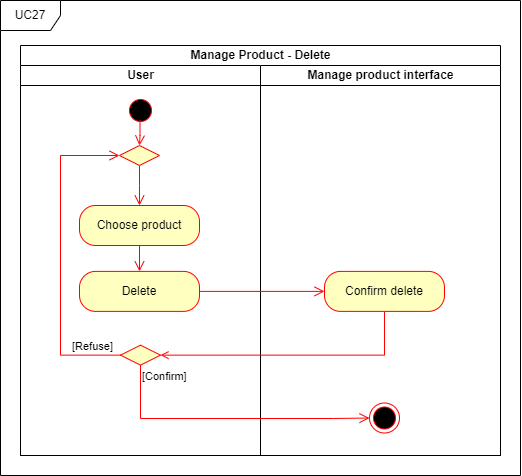

The diagram above was exported from draw.io. Its source (the exported page's mxGraphModel, read from the mxfile embedded in the PNG):
<mxGraphModel dx="2376" dy="2964" grid="1" gridSize="10" guides="1" tooltips="1" connect="1" arrows="1" fold="1" page="1" pageScale="1" pageWidth="850" pageHeight="1100" math="0" shadow="0">
  <root>
    <mxCell id="0" />
    <mxCell id="1" parent="0" />
    <mxCell id="2" value="Manage Product - Delete" style="swimlane;childLayout=stackLayout;resizeParent=1;resizeParentMax=0;startSize=20;html=1;" vertex="1" parent="1">
      <mxGeometry x="340" y="-915" width="480" height="410" as="geometry" />
    </mxCell>
    <mxCell id="3" value="User" style="swimlane;startSize=20;html=1;" vertex="1" parent="2">
      <mxGeometry y="20" width="240" height="390" as="geometry" />
    </mxCell>
    <mxCell id="4" value="Manage product interface" style="swimlane;startSize=20;html=1;" vertex="1" parent="2">
      <mxGeometry x="240" y="20" width="240" height="390" as="geometry" />
    </mxCell>
    <mxCell id="5" value="UC27" style="shape=umlFrame;whiteSpace=wrap;html=1;pointerEvents=0;" vertex="1" parent="1">
      <mxGeometry x="320" y="-960" width="520" height="475" as="geometry" />
    </mxCell>
    <mxCell id="6" value="" style="ellipse;html=1;shape=startState;fillColor=#000000;strokeColor=#ff0000;" vertex="1" parent="1">
      <mxGeometry x="444.99999999999955" y="-865" width="30" height="30" as="geometry" />
    </mxCell>
    <mxCell id="7" value="" style="edgeStyle=orthogonalEdgeStyle;html=1;verticalAlign=bottom;endArrow=open;endSize=8;strokeColor=#ff0000;rounded=0;entryX=0.5;entryY=0;entryDx=0;entryDy=0;exitX=0.484;exitY=0.813;exitDx=0;exitDy=0;exitPerimeter=0;" edge="1" source="6" target="9" parent="1">
      <mxGeometry relative="1" as="geometry">
        <mxPoint x="460" y="-812.15" as="targetPoint" />
        <mxPoint x="460" y="-795" as="sourcePoint" />
        <Array as="points" />
      </mxGeometry>
    </mxCell>
    <mxCell id="8" value="Choose product" style="rounded=1;whiteSpace=wrap;html=1;arcSize=40;fontColor=#000000;fillColor=#ffffc0;strokeColor=#ff0000;" vertex="1" parent="1">
      <mxGeometry x="399" y="-755" width="120" height="40" as="geometry" />
    </mxCell>
    <mxCell id="9" value="" style="rhombus;whiteSpace=wrap;html=1;fontColor=#000000;fillColor=#ffffc0;strokeColor=#ff0000;" vertex="1" parent="1">
      <mxGeometry x="439" y="-815" width="40" height="20" as="geometry" />
    </mxCell>
    <mxCell id="10" value="" style="ellipse;html=1;shape=endState;fillColor=#000000;strokeColor=#ff0000;" vertex="1" parent="1">
      <mxGeometry x="688.9999999999995" y="-557.5" width="30" height="30" as="geometry" />
    </mxCell>
    <mxCell id="11" value="Delete" style="rounded=1;whiteSpace=wrap;html=1;arcSize=40;fontColor=#000000;fillColor=#ffffc0;strokeColor=#ff0000;" vertex="1" parent="1">
      <mxGeometry x="399" y="-689.11" width="120" height="40" as="geometry" />
    </mxCell>
    <mxCell id="12" value="" style="edgeStyle=orthogonalEdgeStyle;html=1;verticalAlign=bottom;endArrow=open;endSize=8;strokeColor=#ff0000;rounded=0;exitX=1;exitY=0.5;exitDx=0;exitDy=0;" edge="1" source="11" target="16" parent="1">
      <mxGeometry relative="1" as="geometry">
        <mxPoint x="629" y="-645" as="targetPoint" />
        <mxPoint x="389" y="-615.3400000000001" as="sourcePoint" />
      </mxGeometry>
    </mxCell>
    <mxCell id="13" value="" style="edgeStyle=orthogonalEdgeStyle;html=1;verticalAlign=bottom;endArrow=open;endSize=8;strokeColor=#ff0000;rounded=0;entryX=0.5;entryY=0;entryDx=0;entryDy=0;exitX=0.5;exitY=1;exitDx=0;exitDy=0;" edge="1" source="8" target="11" parent="1">
      <mxGeometry relative="1" as="geometry">
        <mxPoint x="559" y="-685" as="targetPoint" />
        <mxPoint x="459" y="-685" as="sourcePoint" />
      </mxGeometry>
    </mxCell>
    <mxCell id="14" value="" style="rhombus;whiteSpace=wrap;html=1;fontColor=#000000;fillColor=#ffffc0;strokeColor=#ff0000;" vertex="1" parent="1">
      <mxGeometry x="440" y="-615.36" width="40" height="20" as="geometry" />
    </mxCell>
    <mxCell id="15" value="" style="edgeStyle=orthogonalEdgeStyle;html=1;verticalAlign=bottom;endArrow=open;endSize=8;strokeColor=#ff0000;rounded=0;entryX=0.5;entryY=0;entryDx=0;entryDy=0;exitX=0.5;exitY=1;exitDx=0;exitDy=0;" edge="1" source="9" target="8" parent="1">
      <mxGeometry relative="1" as="geometry">
        <mxPoint x="494" y="-757" as="targetPoint" />
        <mxPoint x="494" y="-823" as="sourcePoint" />
        <Array as="points">
          <mxPoint x="459" y="-775" />
          <mxPoint x="459" y="-775" />
        </Array>
      </mxGeometry>
    </mxCell>
    <mxCell id="16" value="Confirm delete" style="rounded=1;whiteSpace=wrap;html=1;arcSize=40;fontColor=#000000;fillColor=#ffffc0;strokeColor=#ff0000;" vertex="1" parent="1">
      <mxGeometry x="644" y="-689.11" width="120" height="40" as="geometry" />
    </mxCell>
    <mxCell id="17" style="edgeStyle=orthogonalEdgeStyle;rounded=0;orthogonalLoop=1;jettySize=auto;html=1;entryX=1;entryY=0.5;entryDx=0;entryDy=0;endArrow=open;endFill=0;strokeColor=#FF0000;exitX=0.5;exitY=1;exitDx=0;exitDy=0;" edge="1" source="16" target="14" parent="1">
      <mxGeometry relative="1" as="geometry">
        <mxPoint x="698.58" y="-635.01" as="sourcePoint" />
        <mxPoint x="698.5799999999996" y="-615.01" as="targetPoint" />
      </mxGeometry>
    </mxCell>
    <mxCell id="18" value="[Confirm]" style="edgeStyle=orthogonalEdgeStyle;html=1;align=left;verticalAlign=bottom;endArrow=open;endSize=8;strokeColor=#ff0000;rounded=0;exitX=0.5;exitY=1;exitDx=0;exitDy=0;entryX=0;entryY=0.5;entryDx=0;entryDy=0;" edge="1" source="14" target="10" parent="1">
      <mxGeometry x="-0.8558" relative="1" as="geometry">
        <mxPoint x="653" y="-474.5" as="targetPoint" />
        <mxPoint as="offset" />
        <mxPoint x="434" y="-537.5" as="sourcePoint" />
        <Array as="points">
          <mxPoint x="460" y="-542" />
          <mxPoint x="653" y="-542" />
        </Array>
      </mxGeometry>
    </mxCell>
    <mxCell id="19" value="[Refuse]" style="edgeStyle=orthogonalEdgeStyle;html=1;align=left;verticalAlign=bottom;endArrow=open;endSize=8;strokeColor=#ff0000;rounded=0;exitX=0;exitY=0.5;exitDx=0;exitDy=0;entryX=0;entryY=0.5;entryDx=0;entryDy=0;" edge="1" source="14" target="9" parent="1">
      <mxGeometry x="-0.6861" relative="1" as="geometry">
        <mxPoint x="579" y="-577.1800000000001" as="targetPoint" />
        <mxPoint as="offset" />
        <mxPoint x="350" y="-630.1800000000001" as="sourcePoint" />
        <Array as="points">
          <mxPoint x="380" y="-605" />
          <mxPoint x="380" y="-805" />
        </Array>
      </mxGeometry>
    </mxCell>
  </root>
</mxGraphModel>